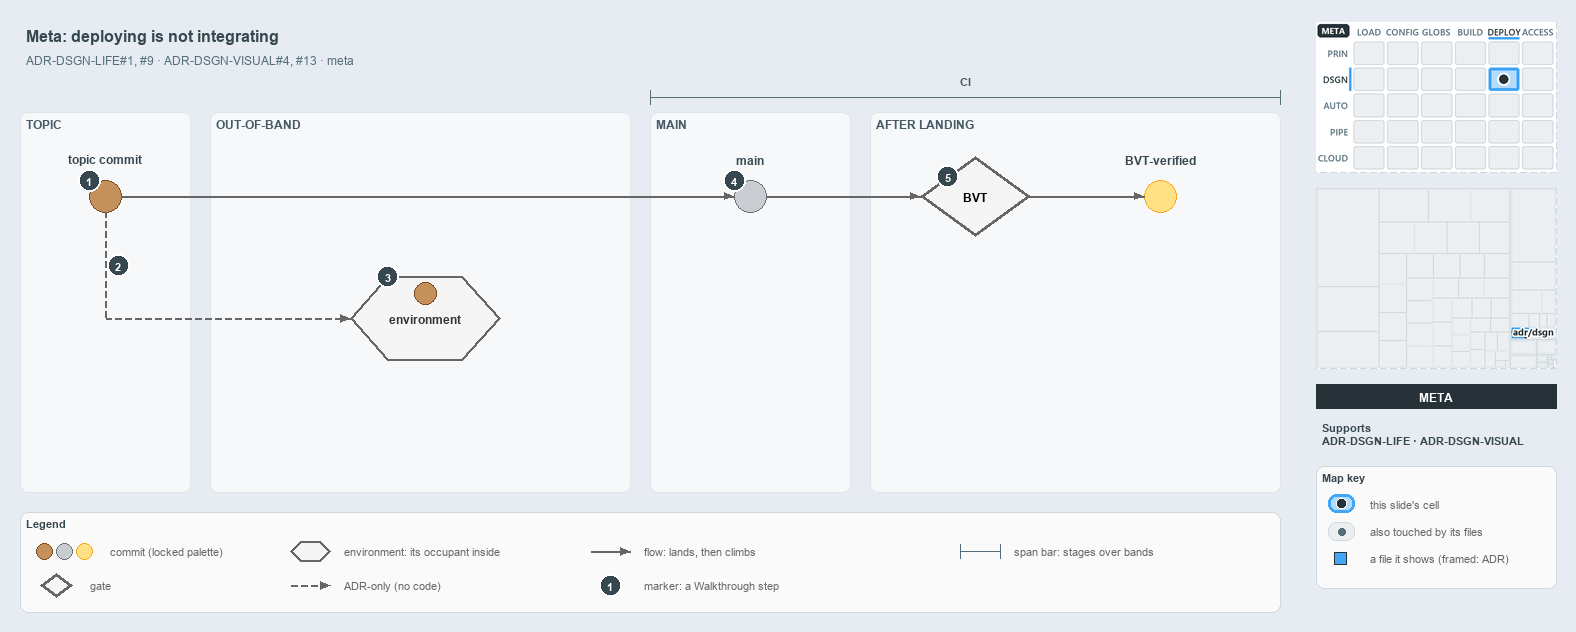

The diagram above was exported from draw.io. Its source (the exported page's mxGraphModel, read from the mxfile embedded in the PNG):
<mxGraphModel dx="1024" dy="768" grid="0" gridSize="10" guides="1" tooltips="1" connect="1" arrows="1" fold="1" page="1" pageScale="1" pageWidth="1572" pageHeight="630" background="#E6ECF2" math="0" shadow="0">
  <root>
    <mxCell id="0" />
    <mxCell id="1" parent="0" />
    <mxCell id="title" value="Meta: deploying is not integrating" style="text;html=1;align=left;verticalAlign=middle;fontSize=16;fontStyle=1;fontColor=#37474F;" vertex="1" parent="1">
      <mxGeometry x="20" y="14" width="1260" height="30" as="geometry" />
    </mxCell>
    <mxCell id="subtitle" value="ADR-DSGN-LIFE#1, #9 &amp;#183; ADR-DSGN-VISUAL#4, #13 &amp;#183; meta" style="text;html=1;align=left;verticalAlign=middle;fontSize=12;fontColor=#546E7A;" vertex="1" parent="1">
      <mxGeometry x="20" y="44" width="1240" height="20" as="geometry" />
    </mxCell>
    <mxCell id="band-topic" value="TOPIC" style="rounded=1;html=1;arcSize=3;fillColor=#F6F8FA;strokeColor=#E1E4E8;verticalAlign=top;align=left;spacingLeft=8;fontStyle=1;fontSize=12;fontColor=#455A64;" vertex="1" parent="1">
      <mxGeometry x="20" y="106" width="170" height="380" as="geometry" />
    </mxCell>
    <mxCell id="band-oob" value="OUT-OF-BAND" style="rounded=1;html=1;arcSize=3;fillColor=#F6F8FA;strokeColor=#E1E4E8;verticalAlign=top;align=left;spacingLeft=8;fontStyle=1;fontSize=12;fontColor=#455A64;" vertex="1" parent="1">
      <mxGeometry x="210" y="106" width="420" height="380" as="geometry" />
    </mxCell>
    <mxCell id="band-main" value="MAIN" style="rounded=1;html=1;arcSize=3;fillColor=#F6F8FA;strokeColor=#E1E4E8;verticalAlign=top;align=left;spacingLeft=8;fontStyle=1;fontSize=12;fontColor=#455A64;" vertex="1" parent="1">
      <mxGeometry x="650" y="106" width="200" height="380" as="geometry" />
    </mxCell>
    <mxCell id="band-after" value="AFTER LANDING" style="rounded=1;html=1;arcSize=3;fillColor=#F6F8FA;strokeColor=#E1E4E8;verticalAlign=top;align=left;spacingLeft=8;fontStyle=1;fontSize=12;fontColor=#455A64;" vertex="1" parent="1">
      <mxGeometry x="870" y="106" width="410" height="380" as="geometry" />
    </mxCell>
    <mxCell id="span-ci" value="" style="shape=crossbar;whiteSpace=wrap;html=1;rounded=1;fillColor=none;strokeColor=#546E7A;strokeWidth=1.5;" vertex="1" parent="1">
      <mxGeometry x="650" y="84" width="630" height="14" as="geometry" />
    </mxCell>
    <mxCell id="span-ci-label" value="CI" style="text;html=1;align=center;verticalAlign=middle;fontSize=11;fontStyle=1;fontColor=#455A64;labelBackgroundColor=#F6F8FA;" vertex="1" parent="1">
      <mxGeometry x="935" y="66" width="60" height="16" as="geometry" />
    </mxCell>
    <mxCell id="c-topic" value="" style="ellipse;html=1;fillColor=#C4915C;strokeColor=#7A4B25;strokeWidth=1.5;fontStyle=1;fontSize=11;" vertex="1" parent="1">
      <mxGeometry x="89" y="174" width="32" height="32" as="geometry" />
    </mxCell>
    <mxCell id="c-topic-name" value="topic commit" style="text;html=1;align=center;verticalAlign=middle;fontSize=12;fontStyle=1;fontColor=#37474F;" vertex="1" parent="1">
      <mxGeometry x="25" y="144" width="160" height="18" as="geometry" />
    </mxCell>
    <mxCell id="c-main" value="" style="ellipse;html=1;fillColor=#C9CCD1;strokeColor=#6B7178;strokeWidth=1.5;fontStyle=1;fontSize=11;" vertex="1" parent="1">
      <mxGeometry x="734" y="174" width="32" height="32" as="geometry" />
    </mxCell>
    <mxCell id="c-main-name" value="main" style="text;html=1;align=center;verticalAlign=middle;fontSize=12;fontStyle=1;fontColor=#37474F;" vertex="1" parent="1">
      <mxGeometry x="670" y="144" width="160" height="18" as="geometry" />
    </mxCell>
    <mxCell id="edge-topic-main" value="" style="edgeStyle=orthogonalEdgeStyle;rounded=1;html=1;endArrow=block;strokeColor=#666666;" edge="1" parent="1" source="c-topic" target="c-main">
      <mxGeometry relative="1" as="geometry" />
    </mxCell>
    <mxCell id="g-bvt" value="&lt;b&gt;BVT&lt;/b&gt;" style="rhombus;whiteSpace=wrap;html=1;fillColor=#f5f5f5;strokeColor=#666666;strokeWidth=3;fontSize=12;" vertex="1" parent="1">
      <mxGeometry x="920" y="150" width="110" height="80" as="geometry" />
    </mxCell>
    <mxCell id="c-yellow" value="" style="ellipse;html=1;fillColor=#FFE082;strokeColor=#F9A825;strokeWidth=1.5;fontStyle=1;fontSize=11;" vertex="1" parent="1">
      <mxGeometry x="1144" y="174" width="32" height="32" as="geometry" />
    </mxCell>
    <mxCell id="c-yellow-name" value="BVT-verified" style="text;html=1;align=center;verticalAlign=middle;fontSize=12;fontStyle=1;fontColor=#37474F;" vertex="1" parent="1">
      <mxGeometry x="1080" y="144" width="160" height="18" as="geometry" />
    </mxCell>
    <mxCell id="edge-main-bvt" value="" style="edgeStyle=orthogonalEdgeStyle;rounded=1;html=1;endArrow=block;strokeColor=#666666;" edge="1" parent="1" source="c-main" target="g-bvt">
      <mxGeometry relative="1" as="geometry" />
    </mxCell>
    <mxCell id="edge-bvt-yellow" value="" style="edgeStyle=orthogonalEdgeStyle;rounded=1;html=1;endArrow=block;strokeColor=#666666;" edge="1" parent="1" source="g-bvt" target="c-yellow">
      <mxGeometry relative="1" as="geometry" />
    </mxCell>
    <mxCell id="port-topic-r2" value="" style="text;html=1;strokeColor=none;fillColor=none;" vertex="1" parent="1">
      <mxGeometry x="105" y="312" width="1" height="1" as="geometry" />
    </mxCell>
    <mxCell id="edge-topic-bus" value="" style="edgeStyle=orthogonalEdgeStyle;rounded=1;html=1;endArrow=block;strokeColor=#666666;endArrow=none;dashed=1;" edge="1" parent="1" source="c-topic" target="port-topic-r2">
      <mxGeometry relative="1" as="geometry" />
    </mxCell>
    <mxCell id="e-env" value="&lt;b&gt;environment&lt;/b&gt;" style="shape=hexagon;perimeter=hexagonPerimeter2;whiteSpace=wrap;html=1;fillColor=#f5f5f5;strokeColor=#666666;strokeWidth=2;fontColor=#333333;fontSize=12;" vertex="1" parent="1">
      <mxGeometry x="350" y="270" width="150" height="84" as="geometry" />
    </mxCell>
    <mxCell id="c-occupant" value="" style="ellipse;html=1;fillColor=#C4915C;strokeColor=#7A4B25;strokeWidth=1.5;fontStyle=1;fontSize=11;" vertex="1" parent="1">
      <mxGeometry x="414" y="276" width="22" height="22" as="geometry" />
    </mxCell>
    <mxCell id="edge-bus-env" value="" style="edgeStyle=orthogonalEdgeStyle;rounded=1;html=1;endArrow=block;strokeColor=#666666;dashed=1;" edge="1" parent="1" source="port-topic-r2" target="e-env">
      <mxGeometry relative="1" as="geometry" />
    </mxCell>
    <mxCell id="mark-1" value="1" style="ellipse;html=1;fillColor=#37474F;strokeColor=#FFFFFF;strokeWidth=2;fontColor=#FFFFFF;fontStyle=1;fontSize=11;" vertex="1" parent="1">
      <mxGeometry x="78" y="163" width="22" height="22" as="geometry" />
    </mxCell>
    <mxCell id="mark-2" value="2" style="ellipse;html=1;fillColor=#37474F;strokeColor=#FFFFFF;strokeWidth=2;fontColor=#FFFFFF;fontStyle=1;fontSize=11;" vertex="1" parent="1">
      <mxGeometry x="107" y="248" width="22" height="22" as="geometry" />
    </mxCell>
    <mxCell id="mark-3" value="3" style="ellipse;html=1;fillColor=#37474F;strokeColor=#FFFFFF;strokeWidth=2;fontColor=#FFFFFF;fontStyle=1;fontSize=11;" vertex="1" parent="1">
      <mxGeometry x="376.5" y="259" width="22" height="22" as="geometry" />
    </mxCell>
    <mxCell id="mark-4" value="4" style="ellipse;html=1;fillColor=#37474F;strokeColor=#FFFFFF;strokeWidth=2;fontColor=#FFFFFF;fontStyle=1;fontSize=11;" vertex="1" parent="1">
      <mxGeometry x="723" y="163" width="22" height="22" as="geometry" />
    </mxCell>
    <mxCell id="mark-5" value="5" style="ellipse;html=1;fillColor=#37474F;strokeColor=#FFFFFF;strokeWidth=2;fontColor=#FFFFFF;fontStyle=1;fontSize=11;" vertex="1" parent="1">
      <mxGeometry x="936.5" y="159" width="22" height="22" as="geometry" />
    </mxCell>
    <mxCell id="legend" value="&lt;b&gt;Legend&lt;/b&gt;" style="rounded=1;whiteSpace=wrap;html=1;arcSize=6;fillColor=#FAFAFA;strokeColor=#CFD8DC;align=left;verticalAlign=top;spacing=8;fontSize=11;fontColor=#37474F;" vertex="1" parent="1">
      <mxGeometry x="20" y="506" width="1260" height="100" as="geometry" />
    </mxCell>
    <mxCell id="legend-0-brown" value="" style="ellipse;html=1;fillColor=#C4915C;strokeColor=#7A4B25;strokeWidth=1.5;" vertex="1" parent="1">
      <mxGeometry x="36" y="537" width="16" height="16" as="geometry" />
    </mxCell>
    <mxCell id="legend-0-grey" value="" style="ellipse;html=1;fillColor=#C9CCD1;strokeColor=#6B7178;strokeWidth=1.5;" vertex="1" parent="1">
      <mxGeometry x="56" y="537" width="16" height="16" as="geometry" />
    </mxCell>
    <mxCell id="legend-0-yellow" value="" style="ellipse;html=1;fillColor=#FFE082;strokeColor=#F9A825;strokeWidth=1.5;" vertex="1" parent="1">
      <mxGeometry x="76" y="537" width="16" height="16" as="geometry" />
    </mxCell>
    <mxCell id="legend-0-text" value="commit (locked palette)" style="text;html=1;align=left;verticalAlign=middle;fontSize=11;fontColor=#666666;" vertex="1" parent="1">
      <mxGeometry x="104" y="535" width="290" height="20" as="geometry" />
    </mxCell>
    <mxCell id="legend-1" value="" style="rhombus;whiteSpace=wrap;html=1;fillColor=#f5f5f5;strokeColor=#666666;strokeWidth=3;fontSize=12;" vertex="1" parent="1">
      <mxGeometry x="40" y="567" width="32" height="24" as="geometry" />
    </mxCell>
    <mxCell id="legend-1-text" value="gate" style="text;html=1;align=left;verticalAlign=middle;fontSize=11;fontColor=#666666;" vertex="1" parent="1">
      <mxGeometry x="84" y="569" width="290" height="20" as="geometry" />
    </mxCell>
    <mxCell id="legend-2" value="" style="shape=hexagon;perimeter=hexagonPerimeter2;whiteSpace=wrap;html=1;fillColor=#f5f5f5;strokeColor=#666666;strokeWidth=2;fontColor=#333333;fontSize=12;" vertex="1" parent="1">
      <mxGeometry x="290" y="535" width="40" height="20" as="geometry" />
    </mxCell>
    <mxCell id="legend-2-text" value="environment: its occupant inside" style="text;html=1;align=left;verticalAlign=middle;fontSize=11;fontColor=#666666;" vertex="1" parent="1">
      <mxGeometry x="338" y="535" width="290" height="20" as="geometry" />
    </mxCell>
    <mxCell id="legend-3-a" value="" style="text;html=1;strokeColor=none;fillColor=none;" vertex="1" parent="1">
      <mxGeometry x="290" y="579" width="1" height="1" as="geometry" />
    </mxCell>
    <mxCell id="legend-3-b" value="" style="text;html=1;strokeColor=none;fillColor=none;" vertex="1" parent="1">
      <mxGeometry x="330" y="579" width="1" height="1" as="geometry" />
    </mxCell>
    <mxCell id="legend-3-edge" value="" style="edgeStyle=orthogonalEdgeStyle;rounded=1;html=1;endArrow=block;strokeColor=#666666;dashed=1;" edge="1" parent="1" source="legend-3-a" target="legend-3-b">
      <mxGeometry relative="1" as="geometry" />
    </mxCell>
    <mxCell id="legend-3-text" value="ADR-only (no code)" style="text;html=1;align=left;verticalAlign=middle;fontSize=11;fontColor=#666666;" vertex="1" parent="1">
      <mxGeometry x="338" y="569" width="290" height="20" as="geometry" />
    </mxCell>
    <mxCell id="legend-4-a" value="" style="text;html=1;strokeColor=none;fillColor=none;" vertex="1" parent="1">
      <mxGeometry x="590" y="545" width="1" height="1" as="geometry" />
    </mxCell>
    <mxCell id="legend-4-b" value="" style="text;html=1;strokeColor=none;fillColor=none;" vertex="1" parent="1">
      <mxGeometry x="630" y="545" width="1" height="1" as="geometry" />
    </mxCell>
    <mxCell id="legend-4-edge" value="" style="edgeStyle=orthogonalEdgeStyle;rounded=1;html=1;endArrow=block;strokeColor=#666666;" edge="1" parent="1" source="legend-4-a" target="legend-4-b">
      <mxGeometry relative="1" as="geometry" />
    </mxCell>
    <mxCell id="legend-4-text" value="flow: lands, then climbs" style="text;html=1;align=left;verticalAlign=middle;fontSize=11;fontColor=#666666;" vertex="1" parent="1">
      <mxGeometry x="638" y="535" width="290" height="20" as="geometry" />
    </mxCell>
    <mxCell id="legend-5" value="1" style="ellipse;html=1;fillColor=#37474F;strokeColor=#FFFFFF;strokeWidth=2;fontColor=#FFFFFF;fontStyle=1;fontSize=11;" vertex="1" parent="1">
      <mxGeometry x="599" y="568" width="22" height="22" as="geometry" />
    </mxCell>
    <mxCell id="legend-5-text" value="marker: a Walkthrough step" style="text;html=1;align=left;verticalAlign=middle;fontSize=11;fontColor=#666666;" vertex="1" parent="1">
      <mxGeometry x="638" y="569" width="290" height="20" as="geometry" />
    </mxCell>
    <mxCell id="legend-6" value="" style="shape=crossbar;whiteSpace=wrap;html=1;rounded=1;fillColor=none;strokeColor=#546E7A;strokeWidth=1.5;" vertex="1" parent="1">
      <mxGeometry x="960" y="538" width="40" height="14" as="geometry" />
    </mxCell>
    <mxCell id="legend-6-text" value="span bar: stages over bands" style="text;html=1;align=left;verticalAlign=middle;fontSize=11;fontColor=#666666;" vertex="1" parent="1">
      <mxGeometry x="1008" y="535" width="290" height="20" as="geometry" />
    </mxCell>
    <mxCell id="minimap-stack" value="" style="shape=image;html=1;imageAspect=0;aspect=fixed;verticalLabelPosition=bottom;strokeColor=#CFD8DC;dashed=1;fillColor=#FAFAFA;image=data:image/png,(base64 omitted: 15584 chars);" vertex="1" parent="1">
      <mxGeometry x="1316" y="16" width="240" height="150" as="geometry" />
    </mxCell>
    <mxCell id="minimap-tree" value="" style="shape=image;html=1;imageAspect=0;aspect=fixed;verticalLabelPosition=bottom;strokeColor=#CFD8DC;dashed=1;fillColor=#FAFAFA;image=data:image/png,(base64 omitted: 6036 chars);" vertex="1" parent="1">
      <mxGeometry x="1316" y="182" width="240" height="180" as="geometry" />
    </mxCell>
    <mxCell id="lens-badge" value="META" style="rounded=0;whiteSpace=wrap;html=1;align=center;verticalAlign=middle;fontSize=12;fontStyle=1;fontColor=#FFFFFF;fillColor=#263238;strokeColor=none;" vertex="1" parent="1">
      <mxGeometry x="1316" y="378" width="240" height="24" as="geometry" />
    </mxCell>
    <mxCell id="supports" value="&lt;b&gt;Supports&lt;/b&gt;&lt;br&gt;ADR-DSGN-LIFE &amp;#183; ADR-DSGN-VISUAL" style="text;html=1;whiteSpace=wrap;align=left;verticalAlign=top;fontSize=11;fontColor=#37474F;" vertex="1" parent="1">
      <mxGeometry x="1316" y="410" width="240" height="38" as="geometry" />
    </mxCell>
    <mxCell id="mapkey" value="&lt;b&gt;Map key&lt;/b&gt;" style="rounded=1;whiteSpace=wrap;html=1;arcSize=6;fillColor=#FAFAFA;strokeColor=#CFD8DC;align=left;verticalAlign=top;spacing=8;fontSize=11;fontColor=#37474F;" vertex="1" parent="1">
      <mxGeometry x="1316" y="460" width="240" height="122" as="geometry" />
    </mxCell>
    <mxCell id="mapkey-here" value="" style="rounded=1;arcSize=20;html=1;fillColor=#B3DBFB;strokeColor=#42A5F5;strokeWidth=3;" vertex="1" parent="1">
      <mxGeometry x="1328" y="488" width="26" height="18" as="geometry" />
    </mxCell>
    <mxCell id="mapkey-here-dot" value="" style="ellipse;html=1;fillColor=#263238;strokeColor=#FFFFFF;strokeWidth=1.5;" vertex="1" parent="1">
      <mxGeometry x="1336" y="492" width="10" height="10" as="geometry" />
    </mxCell>
    <mxCell id="mapkey-here-text" value="this slide's cell" style="text;html=1;align=left;verticalAlign=middle;fontSize=11;fontColor=#666666;" vertex="1" parent="1">
      <mxGeometry x="1364" y="487" width="180" height="20" as="geometry" />
    </mxCell>
    <mxCell id="mapkey-touched" value="" style="rounded=1;arcSize=20;html=1;fillColor=#ECEFF1;strokeColor=#CFD8DC;" vertex="1" parent="1">
      <mxGeometry x="1328" y="516" width="26" height="18" as="geometry" />
    </mxCell>
    <mxCell id="mapkey-touched-dot" value="" style="ellipse;html=1;fillColor=#546E7A;strokeColor=none;" vertex="1" parent="1">
      <mxGeometry x="1338" y="522" width="7" height="7" as="geometry" />
    </mxCell>
    <mxCell id="mapkey-touched-text" value="also touched by its files" style="text;html=1;align=left;verticalAlign=middle;fontSize=11;fontColor=#666666;" vertex="1" parent="1">
      <mxGeometry x="1364" y="515" width="180" height="20" as="geometry" />
    </mxCell>
    <mxCell id="mapkey-file" value="" style="rounded=0;html=1;fillColor=#42A5F5;strokeColor=#263238;strokeWidth=1.5;" vertex="1" parent="1">
      <mxGeometry x="1334" y="546" width="12" height="12" as="geometry" />
    </mxCell>
    <mxCell id="mapkey-file-text" value="a file it shows (framed: ADR)" style="text;html=1;align=left;verticalAlign=middle;fontSize=11;fontColor=#666666;" vertex="1" parent="1">
      <mxGeometry x="1364" y="542" width="180" height="20" as="geometry" />
    </mxCell>
  </root>
</mxGraphModel>